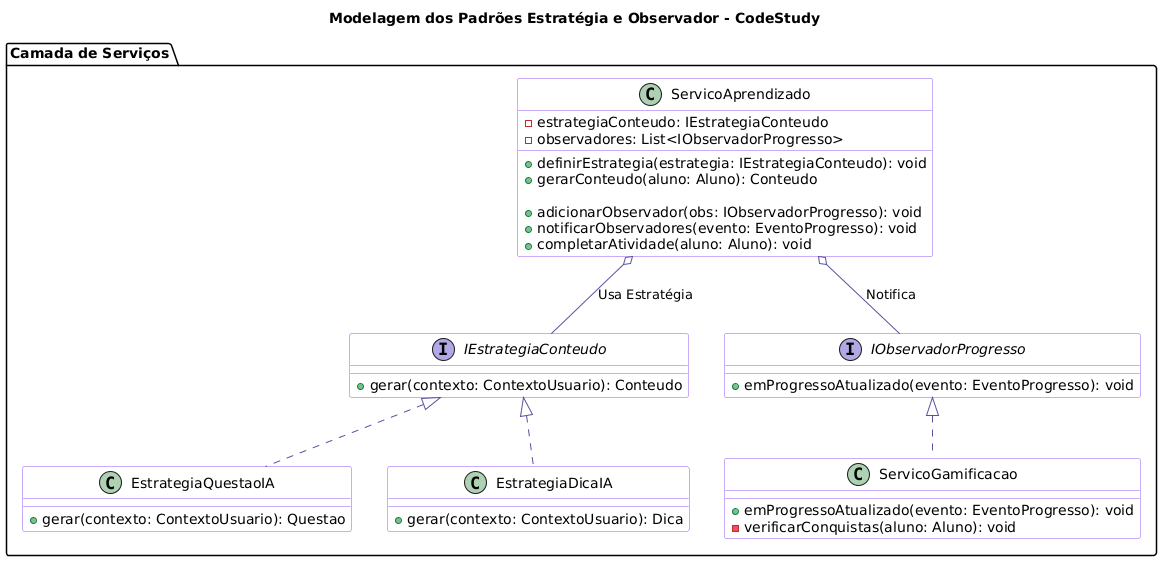

The diagram above was rendered by PlantUML. Its source (embedded in the PNG):
@startuml
title Modelagem dos Padrões Estratégia e Observador - CodeStudy

skinparam class {
    BackgroundColor White
    ArrowColor #58509e
    BorderColor #9356F6
}

package "Camada de Serviços" {

    ' --- PADRÃO ESTRATÉGIA ---
    interface IEstrategiaConteudo {
        + gerar(contexto: ContextoUsuario): Conteudo
    }

    class EstrategiaQuestaoIA implements IEstrategiaConteudo {
        + gerar(contexto: ContextoUsuario): Questao
    }

    class EstrategiaDicaIA implements IEstrategiaConteudo {
        + gerar(contexto: ContextoUsuario): Dica
    }

    ' --- PADRÃO OBSERVADOR ---
    interface IObservadorProgresso {
        + emProgressoAtualizado(evento: EventoProgresso): void
    }

    class ServicoGamificacao implements IObservadorProgresso {
        + emProgressoAtualizado(evento: EventoProgresso): void
        - verificarConquistas(aluno: Aluno): void
    }

    ' --- CONTEXTO E SUJEITO ---
    class ServicoAprendizado {
        - estrategiaConteudo: IEstrategiaConteudo
        - observadores: List<IObservadorProgresso>
        
        ' Métodos da Estratégia
        + definirEstrategia(estrategia: IEstrategiaConteudo): void
        + gerarConteudo(aluno: Aluno): Conteudo
        
        ' Métodos do Observador
        + adicionarObservador(obs: IObservadorProgresso): void
        + notificarObservadores(evento: EventoProgresso): void
        + completarAtividade(aluno: Aluno): void
    }
}

' Relacionamentos
ServicoAprendizado o-- IEstrategiaConteudo : "Usa Estratégia"
ServicoAprendizado o-- IObservadorProgresso : "Notifica"
@enduml